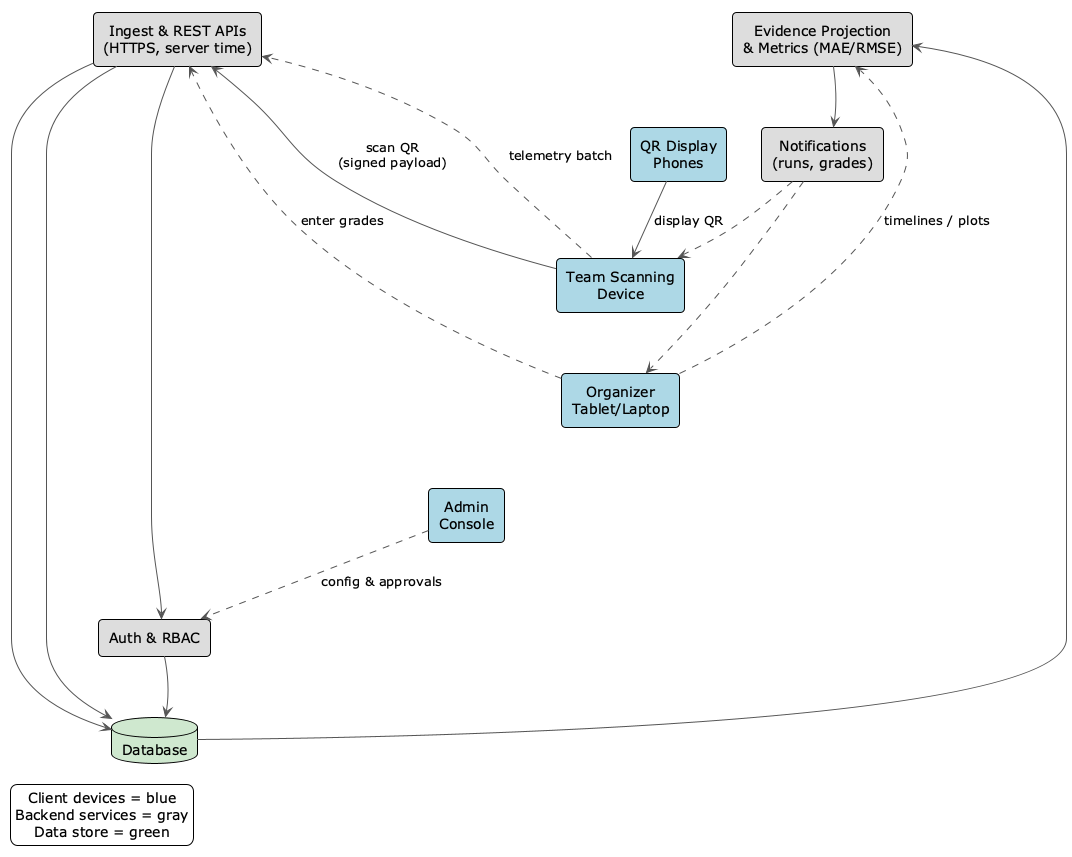

The diagram above was rendered by PlantUML. Its source (embedded in the PNG):
@startuml Logical_Architecture
!theme plain
skinparam rectangle {
  RoundCorner 8
  Shadowing false
}
skinparam ArrowColor #555
skinparam ArrowThickness 1.0
skinparam DefaultTextAlignment center

rectangle "QR Display\nPhones" as QR #LightBlue
rectangle "Team Scanning\nDevice" as TEAM #LightBlue
rectangle "Organizer\nTablet/Laptop" as ORG #LightBlue
rectangle "Admin\nConsole" as ADMIN #LightBlue

rectangle "Ingest & REST APIs\n(HTTPS, server time)" as API #DDDDDD
rectangle "Auth & RBAC" as AUTH #DDDDDD
database  "Database" as DB #CFE8CF
rectangle "Evidence Projection\n& Metrics (MAE/RMSE)" as PROJ #DDDDDD
rectangle "Notifications\n(runs, grades)" as NOTI #DDDDDD

' layout
QR -[hidden]-> TEAM
TEAM -[hidden]-> ORG
ORG -[hidden]-> ADMIN

API -[hidden]down- AUTH
AUTH -[hidden]down- DB
API -[hidden]right- PROJ
PROJ -[hidden]right- NOTI

' flows
TEAM --> API : scan QR\n(signed payload)
QR --> TEAM : display QR
TEAM ..> API : telemetry batch
ORG ..> PROJ : timelines / plots
ADMIN ..> AUTH : config & approvals

API --> AUTH
AUTH --> DB
API --> DB
DB --> PROJ
PROJ --> NOTI

ORG ..> API : enter grades
API --> DB
NOTI ..> TEAM
NOTI ..> ORG

legend left
Client devices = blue
Backend services = gray
Data store = green
endlegend
@enduml